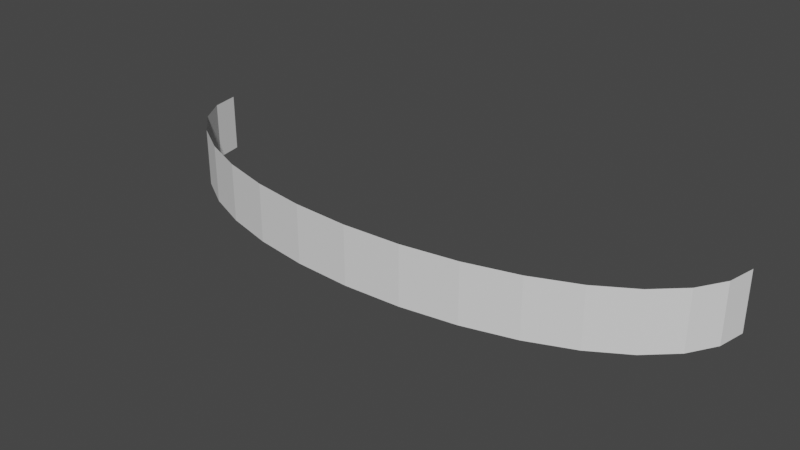# Source: SwingMesh.blend  (saved by Blender 3.3.6; exported with 4.5.12 LTS)
import bpy
from mathutils import Matrix  # noqa: F401  (used for matrix-valued properties, if any)

bpy.ops.wm.read_factory_settings(use_empty=True)
scene = bpy.context.scene
scene.name = 'Scene'

# ---- collections
col_collection = bpy.data.collections.new('Collection'); scene.collection.children.link(col_collection)

# ---- world
world_world = bpy.data.worlds.new('World'); scene.world = world_world
world_world.use_nodes = True; world_world.node_tree.nodes.clear()
_N = world_world.node_tree.nodes; _L = world_world.node_tree.links
n0 = _N.new('ShaderNodeOutputWorld'); n0.name = 'World Output'; n0.location = (300, 300)
n1 = _N.new('ShaderNodeBackground'); n1.name = 'Background'; n1.location = (10, 300)
n1.inputs[0].default_value = (0.05088, 0.05088, 0.05088, 1.0)
_L.new(n1.outputs[0], n0.inputs[0])
n0.is_active_output = True
world_world.color = (0.05088, 0.05088, 0.05088)
world_world.use_sun_shadow = False
world_world.sun_shadow_jitter_overblur = 0.0

# ---- meshes
me_circle = bpy.data.meshes.new('Circle')
me_circle.from_pydata([(-2.0, 0.0, 0.0), (-1.962, -0.1951, 0.0), (-1.848, -0.3827, 0.0), (-1.663, -0.5556, 0.0), (-1.414, -0.7071, 0.0), (-1.111, -0.8315, 0.0), (-0.7654, -0.9239, 0.0), (-0.3902, -0.9808, 0.0), (-8.332e-10, -1.0, 0.0), (0.3902, -0.9808, 0.0), (0.7654, -0.9239, 0.0), (1.111, -0.8315, 0.0), (1.414, -0.7071, 0.0), (1.663, -0.5556, 0.0), (1.848, -0.3827, 0.0), (1.962, -0.1951, 0.0), (2.0, 0.0, 0.0), (-2.0, 0.0, 0.4), (-1.962, -0.1951, 0.4), (-1.848, -0.3827, 0.4), (-1.663, -0.5556, 0.4), (-1.414, -0.7071, 0.4), (-1.111, -0.8315, 0.4), (-0.7654, -0.9239, 0.4), (-0.3902, -0.9808, 0.4), (-8.332e-10, -1.0, 0.4), (0.3902, -0.9808, 0.4), (0.7654, -0.9239, 0.4), (1.111, -0.8315, 0.4), (1.414, -0.7071, 0.4), (1.663, -0.5556, 0.4), (1.848, -0.3827, 0.4), (1.962, -0.1951, 0.4), (2.0, 0.0, 0.4), (1.663, -0.5556, 0.2), (1.848, -0.3827, 0.2), (-2.0, 0.0, 0.2), (-1.962, -0.1951, 0.2), (1.962, -0.1951, 0.2), (-1.848, -0.3827, 0.2), (2.0, 0.0, 0.2), (-1.663, -0.5556, 0.2), (-1.414, -0.7071, 0.2), (-1.111, -0.8315, 0.2), (-0.7654, -0.9239, 0.2), (-0.3902, -0.9808, 0.2), (-8.332e-10, -1.0, 0.2), (0.3902, -0.9808, 0.2), (0.7654, -0.9239, 0.2), (1.111, -0.8315, 0.2), (1.414, -0.7071, 0.2)], [], [(35, 31, 30, 34), (37, 18, 17, 36), (38, 32, 31, 35), (39, 19, 18, 37), (40, 33, 32, 38), (41, 20, 19, 39), (42, 21, 20, 41), (43, 22, 21, 42), (44, 23, 22, 43), (45, 24, 23, 44), (46, 25, 24, 45), (47, 26, 25, 46), (48, 27, 26, 47), (49, 28, 27, 48), (50, 29, 28, 49), (34, 30, 29, 50), (13, 34, 50, 12), (12, 50, 49, 11), (11, 49, 48, 10), (10, 48, 47, 9), (9, 47, 46, 8), (8, 46, 45, 7), (7, 45, 44, 6), (6, 44, 43, 5), (5, 43, 42, 4), (4, 42, 41, 3), (3, 41, 39, 2), (16, 40, 38, 15), (2, 39, 37, 1), (15, 38, 35, 14), (1, 37, 36, 0), (14, 35, 34, 13)])
_uv = me_circle.uv_layers.new(name='UVMap')
_uv.uv.foreach_set('vector', [0.5, 0.875, -0.002979, 0.875, -0.00298, 0.8125, 0.5, 0.8125, 0.5, 0.06252, -0.002976, 0.06252, -0.002974, 2.852e-05, 0.5, 2.864e-05, 0.5, 0.9375, -0.002979, 0.9375, -0.002979, 0.875, 0.5, 0.875, 0.5, 0.125, -0.002977, 0.125, -0.002976, 0.06252, 0.5, 0.06252, 0.5, 1.0, -0.002978, 1.0, -0.002979, 0.9375, 0.5, 0.9375, 0.5, 0.1875, -0.002977, 0.1875, -0.002977, 0.125, 0.5, 0.125, 0.5, 0.25, -0.002978, 0.25, -0.002977, 0.1875, 0.5, 0.1875, 0.5, 0.3125, -0.002979, 0.3125, -0.002978, 0.25, 0.5, 0.25, 0.5, 0.375, -0.00298, 0.375, -0.002979, 0.3125, 0.5, 0.3125, 0.5, 0.4375, -0.00298, 0.4375, -0.00298, 0.375, 0.5, 0.375, 0.5, 0.5, -0.00298, 0.5, -0.00298, 0.4375, 0.5, 0.4375, 0.5, 0.5625, -0.00298, 0.5625, -0.00298, 0.5, 0.5, 0.5, 0.5, 0.625, -0.00298, 0.625, -0.00298, 0.5625, 0.5, 0.5625, 0.5, 0.6875, -0.00298, 0.6875, -0.00298, 0.625, 0.5, 0.625, 0.5, 0.75, -0.00298, 0.75, -0.00298, 0.6875, 0.5, 0.6875, 0.5, 0.8125, -0.00298, 0.8125, -0.00298, 0.75, 0.5, 0.75, 1.003, 0.8125, 0.5, 0.8125, 0.5, 0.75, 1.003, 0.75, 1.003, 0.75, 0.5, 0.75, 0.5, 0.6875, 1.003, 0.6875, 1.003, 0.6875, 0.5, 0.6875, 0.5, 0.625, 1.003, 0.625, 1.003, 0.625, 0.5, 0.625, 0.5, 0.5625, 1.003, 0.5625, 1.003, 0.5625, 0.5, 0.5625, 0.5, 0.5, 1.003, 0.5, 1.003, 0.5, 0.5, 0.5, 0.5, 0.4375, 1.003, 0.4375, 1.003, 0.4375, 0.5, 0.4375, 0.5, 0.375, 1.003, 0.375, 1.003, 0.375, 0.5, 0.375, 0.5, 0.3125, 1.003, 0.3125, 1.003, 0.3125, 0.5, 0.3125, 0.5, 0.25, 1.003, 0.25, 1.003, 0.25, 0.5, 0.25, 0.5, 0.1875, 1.003, 0.1875, 1.003, 0.1875, 0.5, 0.1875, 0.5, 0.125, 1.003, 0.125, 1.003, 1.0, 0.5, 1.0, 0.5, 0.9375, 1.003, 0.9375, 1.003, 0.125, 0.5, 0.125, 0.5, 0.06252, 1.003, 0.06253, 1.003, 0.9375, 0.5, 0.9375, 0.5, 0.875, 1.003, 0.875, 1.003, 0.06253, 0.5, 0.06252, 0.5, 2.864e-05, 1.003, 2.87e-05, 1.003, 0.875, 0.5, 0.875, 0.5, 0.8125, 1.003, 0.8125])
me_circle.update()

# ---- objects
ob_circle = bpy.data.objects.new('Circle', me_circle)

# ---- transforms, parenting, visibility, modifiers, constraints
ob_circle.location = (0.0, 0.0, 0.0)

# ---- collection membership
col_collection.objects.link(ob_circle)

# ---- scene / render settings (as saved in the file)
scene.frame_start = 1; scene.frame_end = 250; scene.frame_set(1)
scene.render.engine = 'BLENDER_EEVEE_NEXT'
scene.cycles.sampling_pattern = 'TABULATED_SOBOL'
scene.cycles.use_light_tree = False
scene.view_settings.view_transform = 'Filmic'
bpy.context.view_layer.update()

# ---- added for rendering (the .blend has no active camera and no usable light): camera, sun
cam_auto = bpy.data.cameras.new('AutoCamera')
cam_auto.lens = 50.0
cam_auto.sensor_width = 36.0
cam_auto.clip_end = 1000.0
ob_auto_camera = bpy.data.objects.new('AutoCamera', cam_auto)
scene.collection.objects.link(ob_auto_camera)
ob_auto_camera.location = (3.83271, -5.09925, 3.26617)
ob_auto_camera.rotation_euler = (1.09748, -7.21219e-08, 0.694738)
scene.camera = ob_auto_camera
light_auto_sun = bpy.data.lights.new('AutoSun', 'SUN')
light_auto_sun.energy = 3.0
light_auto_sun.angle = 0.0523599
ob_auto_sun = bpy.data.objects.new('AutoSun', light_auto_sun)
scene.collection.objects.link(ob_auto_sun)
ob_auto_sun.rotation_euler = (0.872665, 0.174533, 0.523599)
bpy.context.view_layer.update()
